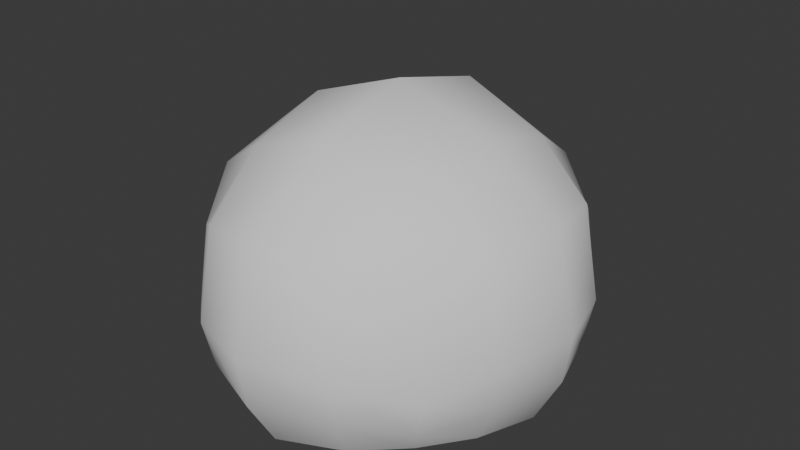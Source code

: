 # Source: arbusto_v4_auo1003.blend  (saved by Blender 4.5.90; exported with 4.5.12 LTS)
import bpy
from mathutils import Matrix  # noqa: F401  (used for matrix-valued properties, if any)

bpy.ops.wm.read_factory_settings(use_empty=True)
scene = bpy.context.scene
scene.name = 'Scene'

# ---- collections
col_collection = bpy.data.collections.new('Collection'); scene.collection.children.link(col_collection)

# ---- world
world_world = bpy.data.worlds.new('World'); scene.world = world_world
world_world.use_nodes = True; world_world.node_tree.nodes.clear()
_N = world_world.node_tree.nodes; _L = world_world.node_tree.links
n0 = _N.new('ShaderNodeOutputWorld'); n0.name = 'World Output'; n0.location = (200, 100)
n1 = _N.new('ShaderNodeBackground'); n1.name = 'Background'; n1.location = (-200, 100)
n1.inputs[0].default_value = (0.05088, 0.05088, 0.05088, 1.0)
_L.new(n1.outputs[0], n0.inputs[0])
n0.is_active_output = True
world_world.color = (0.05088, 0.05088, 0.05088)
world_world.sun_shadow_jitter_overblur = 0.0

# ---- meshes
me_cube_008 = bpy.data.meshes.new('Cube.008')
me_cube_008.from_pydata([(-1.404, -1.405, 0.5991), (-1.404, 1.405, 0.5991), (1.404, -1.405, 0.5991), (1.404, 1.405, 0.5991), (-1.153, -1.154, -1.12), (-1.904, 4.768e-07, 1.087), (-1.153, 1.154, -1.12), (-1.297e-08, 2.077, 1.087), (1.153, 1.154, -1.12), (1.904, 4.768e-07, 1.087), (1.153, -1.154, -1.12), (2.884e-09, -2.077, 1.087), (-1.766, 4.768e-07, -1.12), (1.529e-08, 1.926, -1.12), (1.766, 4.768e-07, -1.12), (-2.741e-08, -1.926, -1.12), (3.394e-09, 4.768e-07, 2.112), (0.8255, 1.833, 0.9419), (0.8255, -1.833, 0.9419), (0.6778, 1.613, -1.12), (0.6778, -1.613, -1.12), (1.119, 4.768e-07, 1.715), (-0.8255, 1.833, 0.9419), (-0.8255, -1.833, 0.9419), (-0.6778, 1.613, -1.12), (-0.6778, -1.613, -1.12), (-1.119, 4.768e-07, 1.715), (-1.733, 0.7815, 0.9913), (1.733, 0.7815, 0.9913), (-1.524, 0.6417, -1.12), (1.524, 0.6417, -1.12), (-5.422e-09, 1.155, 1.814), (1.019, 1.02, 1.452), (-1.019, 1.02, 1.452), (-1.733, -0.7815, 0.9913), (1.733, -0.7815, 0.9913), (-1.524, -0.6417, -1.12), (1.524, -0.6417, -1.12), (3.394e-09, -1.155, 1.814), (1.019, -1.02, 1.452), (-1.019, -1.02, 1.452), (-1.493, -1.494, -0.286), (-1.493, 1.494, -0.286), (1.493, 1.494, -0.286), (1.493, -1.494, -0.286), (-2.143, 4.768e-07, -0.0008943), (1.084e-09, 2.338, -0.0008943), (2.143, 4.768e-07, -0.0008943), (-1.46e-08, -2.338, -0.0008942), (0.8778, -2.012, -0.08585), (0.8778, 2.012, -0.08585), (-0.8778, -2.012, -0.08585), (-0.8778, 2.012, -0.08585), (1.902, 0.831, -0.05704), (-1.902, 0.831, -0.05704), (1.902, -0.831, -0.05704), (-1.902, -0.831, -0.05704), (-1.396, 1.398, -0.7079), (1.396, 1.398, -0.7079), (1.396, -1.398, -0.7079), (-2.063, 4.768e-07, -0.5574), (9.514e-09, 2.25, -0.5574), (2.063, 4.768e-07, -0.5574), (-2.13e-08, -2.25, -0.5574), (0.821, -1.913, -0.6022), (0.821, 1.913, -0.6022), (-0.821, -1.913, -0.6022), (-0.821, 1.913, -0.6022), (1.808, 0.7772, -0.587), (-1.808, 0.7772, -0.587), (1.808, -0.7772, -0.587), (-1.808, -0.7772, -0.587), (-1.396, -1.398, -0.7079)], [], [(56, 34, 5, 45), (54, 27, 1, 42), (52, 22, 7, 46), (50, 17, 3, 43), (53, 28, 9, 47), (55, 35, 2, 44), (49, 18, 11, 48), (51, 23, 0, 41), (32, 31, 16, 21), (33, 27, 5, 26), (40, 34, 0, 23), (39, 38, 11, 18), (35, 39, 18, 2), (28, 32, 21, 9), (44, 2, 18, 49), (46, 7, 17, 50), (38, 40, 23, 11), (31, 33, 26, 16), (48, 11, 23, 51), (42, 1, 22, 52), (7, 22, 33, 31), (3, 17, 32, 28), (22, 1, 27, 33), (17, 7, 31, 32), (43, 3, 28, 53), (45, 5, 27, 54), (16, 26, 40, 38), (9, 21, 39, 35), (21, 16, 38, 39), (26, 5, 34, 40), (47, 9, 35, 55), (41, 0, 34, 56), (72, 41, 56, 71), (62, 47, 55, 70), (60, 45, 54, 69), (58, 43, 53, 68), (57, 42, 52, 67), (63, 48, 51, 66), (61, 46, 50, 65), (59, 44, 49, 64), (66, 51, 41, 72), (64, 49, 48, 63), (70, 55, 44, 59), (68, 53, 47, 62), (65, 50, 43, 58), (67, 52, 46, 61), (69, 54, 42, 57), (71, 56, 45, 60), (36, 71, 60, 12), (29, 69, 57, 6), (24, 67, 61, 13), (19, 65, 58, 8), (30, 68, 62, 14), (37, 70, 59, 10), (20, 64, 63, 15), (25, 66, 72, 4), (10, 59, 64, 20), (13, 61, 65, 19), (15, 63, 66, 25), (6, 57, 67, 24), (8, 58, 68, 30), (12, 60, 69, 29), (14, 62, 70, 37), (4, 72, 71, 36)])
me_cube_008.polygons.foreach_set('use_smooth', [True] * 64)
_uv = me_cube_008.uv_layers.new(name='UVMap')
_uv.uv.foreach_set('vector', [0.8381, 0.678, 0.9749, 0.6775, 0.9863, 0.7833, 0.8455, 0.7833, 0.8381, 0.8887, 0.9749, 0.8892, 0.9257, 0.984, 0.8068, 0.9891, 0.1597, 0.8834, 0.02528, 0.8867, 0.00788, 0.7717, 0.1485, 0.7717, 0.1597, 0.6601, 0.02528, 0.6568, 0.06819, 0.5593, 0.1886, 0.5566, 0.8381, 0.678, 0.9749, 0.6775, 0.9863, 0.7833, 0.8455, 0.7833, 0.8381, 0.8887, 0.9749, 0.8892, 0.9257, 0.984, 0.8068, 0.9891, 0.1597, 0.8834, 0.02528, 0.8867, 0.00788, 0.7717, 0.1485, 0.7717, 0.1597, 0.6601, 0.02528, 0.6568, 0.06819, 0.5593, 0.1886, 0.5566, 0.6539, 0.4318, 0.5208, 0.4355, 0.5208, 0.2997, 0.6578, 0.2997, 0.3877, 0.4318, 0.2704, 0.4137, 0.2528, 0.2997, 0.3838, 0.2997, 0.3877, 0.1675, 0.2704, 0.1856, 0.2907, 0.07179, 0.3985, 0.0356, 0.6539, 0.1675, 0.5208, 0.1638, 0.5208, 0.01136, 0.643, 0.0356, 0.7711, 0.1857, 0.6539, 0.1675, 0.643, 0.0356, 0.7508, 0.0718, 0.7711, 0.4137, 0.6539, 0.4318, 0.6578, 0.2997, 0.7888, 0.2997, 0.1886, 0.9868, 0.06819, 0.9842, 0.02528, 0.8867, 0.1597, 0.8834, 0.1485, 0.7717, 0.00788, 0.7717, 0.02528, 0.6568, 0.1597, 0.6601, 0.5208, 0.1638, 0.3877, 0.1675, 0.3985, 0.0356, 0.5208, 0.01136, 0.5208, 0.4355, 0.3877, 0.4318, 0.3838, 0.2997, 0.5208, 0.2997, 0.1485, 0.7717, 0.00788, 0.7717, 0.02528, 0.6568, 0.1597, 0.6601, 0.1886, 0.9868, 0.06819, 0.9842, 0.02528, 0.8867, 0.1597, 0.8834, 0.5208, 0.588, 0.3985, 0.5637, 0.3877, 0.4318, 0.5208, 0.4355, 0.7508, 0.5275, 0.643, 0.5637, 0.6539, 0.4318, 0.7711, 0.4137, 0.3985, 0.5637, 0.2907, 0.5275, 0.2704, 0.4137, 0.3877, 0.4318, 0.643, 0.5637, 0.5208, 0.588, 0.5208, 0.4355, 0.6539, 0.4318, 0.8068, 0.5776, 0.9257, 0.5827, 0.9749, 0.6775, 0.8381, 0.678, 0.8455, 0.7833, 0.9863, 0.7833, 0.9749, 0.8892, 0.8381, 0.8887, 0.5208, 0.2997, 0.3838, 0.2997, 0.3877, 0.1675, 0.5208, 0.1638, 0.7888, 0.2997, 0.6578, 0.2997, 0.6539, 0.1675, 0.7711, 0.1857, 0.6578, 0.2997, 0.5208, 0.2997, 0.5208, 0.1638, 0.6539, 0.1675, 0.3838, 0.2997, 0.2528, 0.2997, 0.2704, 0.1856, 0.3877, 0.1675, 0.8455, 0.7833, 0.9863, 0.7833, 0.9749, 0.8892, 0.8381, 0.8887, 0.8068, 0.5776, 0.9257, 0.5827, 0.9749, 0.6775, 0.8381, 0.678, 0.746, 0.5853, 0.8068, 0.5776, 0.8381, 0.678, 0.7698, 0.6818, 0.7785, 0.7833, 0.8455, 0.7833, 0.8381, 0.8887, 0.7698, 0.8849, 0.7785, 0.7833, 0.8455, 0.7833, 0.8381, 0.8887, 0.7698, 0.8849, 0.746, 0.5853, 0.8068, 0.5776, 0.8381, 0.678, 0.7698, 0.6818, 0.251, 0.9804, 0.1886, 0.9868, 0.1597, 0.8834, 0.2261, 0.8802, 0.2138, 0.7717, 0.1485, 0.7717, 0.1597, 0.6601, 0.2261, 0.6633, 0.2138, 0.7717, 0.1485, 0.7717, 0.1597, 0.6601, 0.2261, 0.6633, 0.251, 0.9804, 0.1886, 0.9868, 0.1597, 0.8834, 0.2261, 0.8802, 0.2261, 0.6633, 0.1597, 0.6601, 0.1886, 0.5566, 0.251, 0.5631, 0.2261, 0.8802, 0.1597, 0.8834, 0.1485, 0.7717, 0.2138, 0.7717, 0.7698, 0.8849, 0.8381, 0.8887, 0.8068, 0.9891, 0.746, 0.9814, 0.7698, 0.6818, 0.8381, 0.678, 0.8455, 0.7833, 0.7785, 0.7833, 0.2261, 0.6633, 0.1597, 0.6601, 0.1886, 0.5566, 0.251, 0.5631, 0.2261, 0.8802, 0.1597, 0.8834, 0.1485, 0.7717, 0.2138, 0.7717, 0.7698, 0.8849, 0.8381, 0.8887, 0.8068, 0.9891, 0.746, 0.9814, 0.7698, 0.6818, 0.8381, 0.678, 0.8455, 0.7833, 0.7785, 0.7833, 0.6883, 0.6891, 0.7698, 0.6818, 0.7785, 0.7833, 0.6966, 0.7833, 0.6883, 0.8775, 0.7698, 0.8849, 0.746, 0.9814, 0.6751, 0.9628, 0.3077, 0.8761, 0.2261, 0.8802, 0.2138, 0.7717, 0.2972, 0.7717, 0.3077, 0.6674, 0.2261, 0.6633, 0.251, 0.5631, 0.3242, 0.5773, 0.6883, 0.6891, 0.7698, 0.6818, 0.7785, 0.7833, 0.6966, 0.7833, 0.6883, 0.8775, 0.7698, 0.8849, 0.746, 0.9814, 0.6751, 0.9628, 0.3077, 0.8761, 0.2261, 0.8802, 0.2138, 0.7717, 0.2972, 0.7717, 0.3077, 0.6674, 0.2261, 0.6633, 0.251, 0.5631, 0.3242, 0.5773, 0.3242, 0.9662, 0.251, 0.9804, 0.2261, 0.8802, 0.3077, 0.8761, 0.2972, 0.7717, 0.2138, 0.7717, 0.2261, 0.6633, 0.3077, 0.6674, 0.2972, 0.7717, 0.2138, 0.7717, 0.2261, 0.6633, 0.3077, 0.6674, 0.3242, 0.9662, 0.251, 0.9804, 0.2261, 0.8802, 0.3077, 0.8761, 0.6751, 0.6038, 0.746, 0.5853, 0.7698, 0.6818, 0.6883, 0.6891, 0.6966, 0.7833, 0.7785, 0.7833, 0.7698, 0.8849, 0.6883, 0.8775, 0.6966, 0.7833, 0.7785, 0.7833, 0.7698, 0.8849, 0.6883, 0.8775, 0.6751, 0.6038, 0.746, 0.5853, 0.7698, 0.6818, 0.6883, 0.6891])
me_cube_008.update()

# ---- objects
ob_cube_003 = bpy.data.objects.new('Cube.003', me_cube_008)

# ---- transforms, parenting, visibility, modifiers, constraints
ob_cube_003.location = (0.0, 0.0, 0.0)

# ---- collection membership
col_collection.objects.link(ob_cube_003)

# ---- scene / render settings (as saved in the file)
scene.frame_start = 1; scene.frame_end = 250; scene.frame_set(1)
scene.render.engine = 'BLENDER_EEVEE_NEXT'
bpy.context.view_layer.update()

# ---- added for rendering (the .blend has no active camera and no usable light): camera, sun
cam_auto = bpy.data.cameras.new('AutoCamera')
cam_auto.lens = 50.0
cam_auto.sensor_width = 36.0
cam_auto.clip_end = 1000.0
ob_auto_camera = bpy.data.objects.new('AutoCamera', cam_auto)
scene.collection.objects.link(ob_auto_camera)
ob_auto_camera.location = (6.5863, -7.90356, 5.76518)
ob_auto_camera.rotation_euler = (1.09748, -7.21219e-08, 0.694738)
scene.camera = ob_auto_camera
light_auto_sun = bpy.data.lights.new('AutoSun', 'SUN')
light_auto_sun.energy = 3.0
light_auto_sun.angle = 0.0523599
ob_auto_sun = bpy.data.objects.new('AutoSun', light_auto_sun)
scene.collection.objects.link(ob_auto_sun)
ob_auto_sun.rotation_euler = (0.872665, 0.174533, 0.523599)
bpy.context.view_layer.update()
